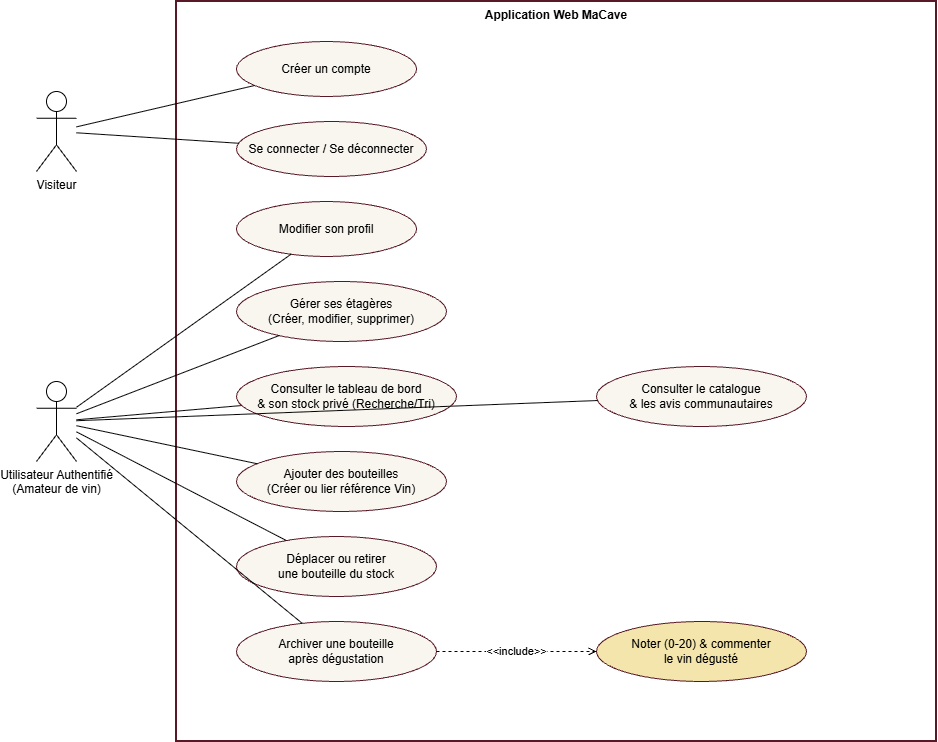

The diagram above was exported from draw.io. Its source (the exported page's mxGraphModel, read from the mxfile embedded in the PNG):
<mxGraphModel dx="1515" dy="775" grid="1" gridSize="10" guides="1" tooltips="1" connect="1" arrows="1" fold="1" page="1" pageScale="1" pageWidth="1169" pageHeight="827" math="0" shadow="0">
  <root>
    <mxCell id="0" />
    <mxCell id="1" parent="0" />
    <mxCell id="act_visiteur" parent="1" style="shape=umlActor;verticalLabelPosition=bottom;verticalAlign=top;html=1;outlineConnect=0;" value="Visiteur" vertex="1">
      <mxGeometry height="80" width="40" x="60" y="130" as="geometry" />
    </mxCell>
    <mxCell id="act_user" parent="1" style="shape=umlActor;verticalLabelPosition=bottom;verticalAlign=top;html=1;outlineConnect=0;" value="Utilisateur Authentifié&#10;(Amateur de vin)" vertex="1">
      <mxGeometry height="80" width="40" x="60" y="420" as="geometry" />
    </mxCell>
    <mxCell id="sys_box" parent="1" style="shape=rect;html=1;verticalAlign=top;fontStyle=1;whiteSpace=wrap;align=center;fillColor=none;strokeColor=#581825;strokeWidth=2;" value="Application Web MaCave" vertex="1">
      <mxGeometry height="740" width="760" x="200" y="40" as="geometry" />
    </mxCell>
    <mxCell id="uc_register" parent="1" style="ellipse;whiteSpace=wrap;html=1;fillColor=#f9f6f0;strokeColor=#581825;" value="Créer un compte" vertex="1">
      <mxGeometry height="55" width="180" x="260" y="80" as="geometry" />
    </mxCell>
    <mxCell id="uc_login" parent="1" style="ellipse;whiteSpace=wrap;html=1;fillColor=#f9f6f0;strokeColor=#581825;" value="Se connecter / Se déconnecter" vertex="1">
      <mxGeometry height="55" width="190" x="260" y="160" as="geometry" />
    </mxCell>
    <mxCell id="uc_profil" parent="1" style="ellipse;whiteSpace=wrap;html=1;fillColor=#f9f6f0;strokeColor=#581825;" value="Modifier son profil" vertex="1">
      <mxGeometry height="55" width="180" x="260" y="240" as="geometry" />
    </mxCell>
    <mxCell id="uc_etagere" parent="1" style="ellipse;whiteSpace=wrap;html=1;fillColor=#f9f6f0;strokeColor=#581825;" value="Gérer ses étagères&#10;(Créer, modifier, supprimer)" vertex="1">
      <mxGeometry height="60" width="210" x="260" y="320" as="geometry" />
    </mxCell>
    <mxCell id="uc_dash" parent="1" style="ellipse;whiteSpace=wrap;html=1;fillColor=#f9f6f0;strokeColor=#581825;" value="Consulter le tableau de bord&#10;&amp; son stock privé (Recherche/Tri)" vertex="1">
      <mxGeometry height="60" width="220" x="260" y="405" as="geometry" />
    </mxCell>
    <mxCell id="uc_add" parent="1" style="ellipse;whiteSpace=wrap;html=1;fillColor=#f9f6f0;strokeColor=#581825;" value="Ajouter des bouteilles&#10;(Créer ou lier référence Vin)" vertex="1">
      <mxGeometry height="60" width="210" x="260" y="490" as="geometry" />
    </mxCell>
    <mxCell id="uc_move" parent="1" style="ellipse;whiteSpace=wrap;html=1;fillColor=#f9f6f0;strokeColor=#581825;" value="Déplacer ou retirer&#10;une bouteille du stock" vertex="1">
      <mxGeometry height="60" width="200" x="260" y="575" as="geometry" />
    </mxCell>
    <mxCell id="uc_archive" parent="1" style="ellipse;whiteSpace=wrap;html=1;fillColor=#f9f6f0;strokeColor=#581825;" value="Archiver une bouteille&#10;après dégustation" vertex="1">
      <mxGeometry height="60" width="200" x="260" y="660" as="geometry" />
    </mxCell>
    <mxCell id="uc_eval" parent="1" style="ellipse;whiteSpace=wrap;html=1;fillColor=#f3e5ab;strokeColor=#581825;" value="Noter (0-20) &amp; commenter&#10;le vin dégusté" vertex="1">
      <mxGeometry height="60" width="210" x="620" y="660" as="geometry" />
    </mxCell>
    <mxCell id="uc_catalog" parent="1" style="ellipse;whiteSpace=wrap;html=1;fillColor=#f9f6f0;strokeColor=#581825;" value="Consulter le catalogue&#10;&amp; les avis communautaires" vertex="1">
      <mxGeometry height="60" width="210" x="620" y="405" as="geometry" />
    </mxCell>
    <mxCell id="l1" edge="1" parent="1" source="act_visiteur" style="endArrow=none;html=1;" target="uc_register">
      <mxGeometry relative="1" as="geometry" />
    </mxCell>
    <mxCell id="l2" edge="1" parent="1" source="act_visiteur" style="endArrow=none;html=1;" target="uc_login">
      <mxGeometry relative="1" as="geometry" />
    </mxCell>
    <mxCell id="l3" edge="1" parent="1" source="act_user" style="endArrow=none;html=1;" target="uc_profil">
      <mxGeometry relative="1" as="geometry" />
    </mxCell>
    <mxCell id="l4" edge="1" parent="1" source="act_user" style="endArrow=none;html=1;" target="uc_etagere">
      <mxGeometry relative="1" as="geometry" />
    </mxCell>
    <mxCell id="l5" edge="1" parent="1" source="act_user" style="endArrow=none;html=1;" target="uc_dash">
      <mxGeometry relative="1" as="geometry" />
    </mxCell>
    <mxCell id="l6" edge="1" parent="1" source="act_user" style="endArrow=none;html=1;" target="uc_add">
      <mxGeometry relative="1" as="geometry" />
    </mxCell>
    <mxCell id="l7" edge="1" parent="1" source="act_user" style="endArrow=none;html=1;" target="uc_move">
      <mxGeometry relative="1" as="geometry" />
    </mxCell>
    <mxCell id="l8" edge="1" parent="1" source="act_user" style="endArrow=none;html=1;" target="uc_archive">
      <mxGeometry relative="1" as="geometry" />
    </mxCell>
    <mxCell id="l9" edge="1" parent="1" source="act_user" style="endArrow=none;html=1;" target="uc_catalog">
      <mxGeometry relative="1" as="geometry" />
    </mxCell>
    <mxCell id="rel_inc" edge="1" parent="1" source="uc_archive" style="endArrow=open;dashed=1;html=1;" target="uc_eval" value="&amp;lt;&amp;lt;include&amp;gt;&amp;gt;">
      <mxGeometry relative="1" as="geometry" />
    </mxCell>
  </root>
</mxGraphModel>